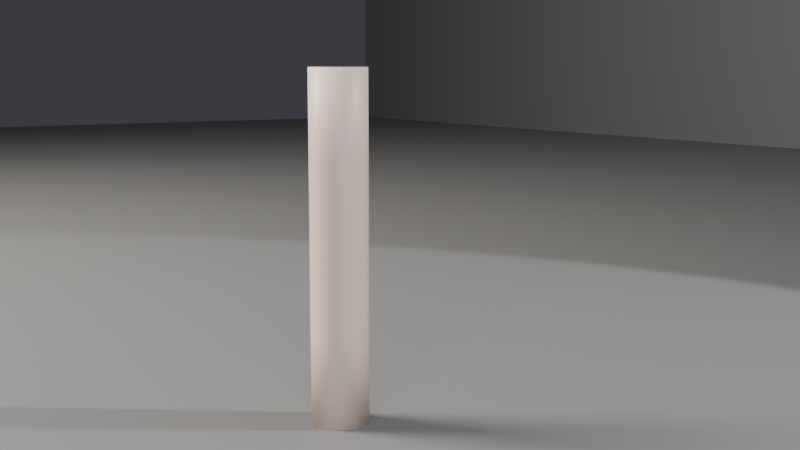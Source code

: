 # Source: ch02_12_arm_starter.blend  (saved by Blender 5.3.31; exported with 4.5.12 LTS)
import bpy
from mathutils import Matrix  # noqa: F401  (used for matrix-valued properties, if any)

bpy.ops.wm.read_factory_settings(use_empty=True)
scene = bpy.context.scene
scene.name = 'SC_Arm'

# ---- collections
col_set = bpy.data.collections.new('SET'); scene.collection.children.link(col_set)
col_lights = bpy.data.collections.new('LIGHTS'); scene.collection.children.link(col_lights)
col_cameras = bpy.data.collections.new('CAMERAS'); scene.collection.children.link(col_cameras)
col_character = bpy.data.collections.new('CHARACTER'); scene.collection.children.link(col_character)

# ---- materials (node trees are filled in below, after node groups)
mat_mat_studio_grey = bpy.data.materials.new('MAT_Studio_Grey')
mat_mat_studio_grey.diffuse_color = (0.18, 0.18, 0.18, 1.0)
mat_mat_skin = bpy.data.materials.new('MAT_Skin')
mat_mat_skin.diffuse_color = (0.8, 0.6, 0.5, 1.0)

# ---- material node trees
mat_mat_studio_grey.use_nodes = True; mat_mat_studio_grey.node_tree.nodes.clear()
_N = mat_mat_studio_grey.node_tree.nodes; _L = mat_mat_studio_grey.node_tree.links
n0 = _N.new('ShaderNodeBsdfPrincipled'); n0.name = 'Principled BSDF'; n0.location = (-200, 100)
n0.inputs[0].default_value = (0.18, 0.18, 0.18, 1.0)
n0.inputs[2].default_value = 0.6
n0.inputs[10].default_value = 0.005
n1 = _N.new('ShaderNodeOutputMaterial'); n1.name = 'Material Output'; n1.location = (200, 100)
_L.new(n0.outputs[0], n1.inputs[0])
n1.is_active_output = True
mat_mat_skin.use_nodes = True; mat_mat_skin.node_tree.nodes.clear()
_N = mat_mat_skin.node_tree.nodes; _L = mat_mat_skin.node_tree.links
n0 = _N.new('ShaderNodeBsdfPrincipled'); n0.name = 'Principled BSDF'; n0.location = (-200, 100)
n0.inputs[0].default_value = (0.8, 0.6, 0.5, 1.0)
n0.inputs[10].default_value = 0.005
n1 = _N.new('ShaderNodeOutputMaterial'); n1.name = 'Material Output'; n1.location = (200, 100)
_L.new(n0.outputs[0], n1.inputs[0])
n1.is_active_output = True

# ---- world
world_wo_neutral = bpy.data.worlds.new('WO_Neutral'); scene.world = world_wo_neutral
world_wo_neutral.use_nodes = True; world_wo_neutral.node_tree.nodes.clear()
_N = world_wo_neutral.node_tree.nodes; _L = world_wo_neutral.node_tree.links
n0 = _N.new('ShaderNodeBackground'); n0.name = 'Background'; n0.location = (-200, 100)
n0.inputs[0].default_value = (0.05, 0.05, 0.06, 1.0)
n1 = _N.new('ShaderNodeOutputWorld'); n1.name = 'World Output'; n1.location = (200, 100)
_L.new(n0.outputs[0], n1.inputs[0])
n1.is_active_output = True

# ---- cameras
cam_ca_main = bpy.data.cameras.new('CA_Main')
cam_ca_main.clip_end = 200.0

# ---- lights
light_la_key = bpy.data.lights.new('LA_Key', 'AREA')
light_la_key.color = (1.0, 0.95, 0.88)
light_la_key.energy = 600.0
light_la_key.size = 2.0
light_la_fill = bpy.data.lights.new('LA_Fill', 'AREA')
light_la_fill.color = (0.85, 0.9, 1.0)
light_la_fill.energy = 150.0
light_la_fill.size = 3.0
light_la_rim = bpy.data.lights.new('LA_Rim', 'SPOT')
light_la_rim.energy = 500.0

# ---- meshes
me_me_floor = bpy.data.meshes.new('ME_Floor')
me_me_floor.from_pydata([(-10.0, -10.0, 0.0), (10.0, -10.0, 0.0), (-10.0, 10.0, 0.0), (10.0, 10.0, 0.0)], [], [(0, 1, 3, 2)])
_uv = me_me_floor.uv_layers.new(name='UVMap')
_uv.uv.foreach_set('vector', [0.0, 0.0, 1.0, 0.0, 1.0, 1.0, 0.0, 1.0])
me_me_floor.materials.append(mat_mat_studio_grey)
me_me_floor.update()
me_me_backdrop = bpy.data.meshes.new('ME_Backdrop')
me_me_backdrop.from_pydata([(-10.0, -10.0, 0.0), (10.0, -10.0, 0.0), (-10.0, 10.0, 0.0), (10.0, 10.0, 0.0)], [], [(0, 1, 3, 2)])
_uv = me_me_backdrop.uv_layers.new(name='UVMap')
_uv.uv.foreach_set('vector', [0.0, 0.0, 1.0, 0.0, 1.0, 1.0, 0.0, 1.0])
me_me_backdrop.materials.append(mat_mat_studio_grey)
me_me_backdrop.update()
me_me_arm = bpy.data.meshes.new('ME_Arm')
me_me_arm.from_pydata([(0.05, 0.0, 0.0), (0.04619, 0.01913, 0.0), (0.03536, 0.03536, 0.0), (0.01913, 0.04619, 0.0), (3.062e-18, 0.05, 0.0), (-0.01913, 0.04619, 0.0), (-0.03536, 0.03536, 0.0), (-0.04619, 0.01913, 0.0), (-0.05, 6.123e-18, 0.0), (-0.04619, -0.01913, 0.0), (-0.03536, -0.03536, 0.0), (-0.01913, -0.04619, 0.0), (-9.185e-18, -0.05, 0.0), (0.01913, -0.04619, 0.0), (0.03536, -0.03536, 0.0), (0.04619, -0.01913, 0.0), (0.05, 0.0, 0.15), (0.04619, 0.01913, 0.15), (0.03536, 0.03536, 0.15), (0.01913, 0.04619, 0.15), (3.062e-18, 0.05, 0.15), (-0.01913, 0.04619, 0.15), (-0.03536, 0.03536, 0.15), (-0.04619, 0.01913, 0.15), (-0.05, 6.123e-18, 0.15), (-0.04619, -0.01913, 0.15), (-0.03536, -0.03536, 0.15), (-0.01913, -0.04619, 0.15), (-9.185e-18, -0.05, 0.15), (0.01913, -0.04619, 0.15), (0.03536, -0.03536, 0.15), (0.04619, -0.01913, 0.15), (0.05, 0.0, 0.3), (0.04619, 0.01913, 0.3), (0.03536, 0.03536, 0.3), (0.01913, 0.04619, 0.3), (3.062e-18, 0.05, 0.3), (-0.01913, 0.04619, 0.3), (-0.03536, 0.03536, 0.3), (-0.04619, 0.01913, 0.3), (-0.05, 6.123e-18, 0.3), (-0.04619, -0.01913, 0.3), (-0.03536, -0.03536, 0.3), (-0.01913, -0.04619, 0.3), (-9.185e-18, -0.05, 0.3), (0.01913, -0.04619, 0.3), (0.03536, -0.03536, 0.3), (0.04619, -0.01913, 0.3), (0.05, 0.0, 0.45), (0.04619, 0.01913, 0.45), (0.03536, 0.03536, 0.45), (0.01913, 0.04619, 0.45), (3.062e-18, 0.05, 0.45), (-0.01913, 0.04619, 0.45), (-0.03536, 0.03536, 0.45), (-0.04619, 0.01913, 0.45), (-0.05, 6.123e-18, 0.45), (-0.04619, -0.01913, 0.45), (-0.03536, -0.03536, 0.45), (-0.01913, -0.04619, 0.45), (-9.185e-18, -0.05, 0.45), (0.01913, -0.04619, 0.45), (0.03536, -0.03536, 0.45), (0.04619, -0.01913, 0.45), (0.05, 0.0, 0.6), (0.04619, 0.01913, 0.6), (0.03536, 0.03536, 0.6), (0.01913, 0.04619, 0.6), (3.062e-18, 0.05, 0.6), (-0.01913, 0.04619, 0.6), (-0.03536, 0.03536, 0.6), (-0.04619, 0.01913, 0.6), (-0.05, 6.123e-18, 0.6), (-0.04619, -0.01913, 0.6), (-0.03536, -0.03536, 0.6), (-0.01913, -0.04619, 0.6), (-9.185e-18, -0.05, 0.6), (0.01913, -0.04619, 0.6), (0.03536, -0.03536, 0.6), (0.04619, -0.01913, 0.6)], [], [(0, 1, 17, 16), (1, 2, 18, 17), (2, 3, 19, 18), (3, 4, 20, 19), (4, 5, 21, 20), (5, 6, 22, 21), (6, 7, 23, 22), (7, 8, 24, 23), (8, 9, 25, 24), (9, 10, 26, 25), (10, 11, 27, 26), (11, 12, 28, 27), (12, 13, 29, 28), (13, 14, 30, 29), (14, 15, 31, 30), (15, 0, 16, 31), (16, 17, 33, 32), (17, 18, 34, 33), (18, 19, 35, 34), (19, 20, 36, 35), (20, 21, 37, 36), (21, 22, 38, 37), (22, 23, 39, 38), (23, 24, 40, 39), (24, 25, 41, 40), (25, 26, 42, 41), (26, 27, 43, 42), (27, 28, 44, 43), (28, 29, 45, 44), (29, 30, 46, 45), (30, 31, 47, 46), (31, 16, 32, 47), (32, 33, 49, 48), (33, 34, 50, 49), (34, 35, 51, 50), (35, 36, 52, 51), (36, 37, 53, 52), (37, 38, 54, 53), (38, 39, 55, 54), (39, 40, 56, 55), (40, 41, 57, 56), (41, 42, 58, 57), (42, 43, 59, 58), (43, 44, 60, 59), (44, 45, 61, 60), (45, 46, 62, 61), (46, 47, 63, 62), (47, 32, 48, 63), (48, 49, 65, 64), (49, 50, 66, 65), (50, 51, 67, 66), (51, 52, 68, 67), (52, 53, 69, 68), (53, 54, 70, 69), (54, 55, 71, 70), (55, 56, 72, 71), (56, 57, 73, 72), (57, 58, 74, 73), (58, 59, 75, 74), (59, 60, 76, 75), (60, 61, 77, 76), (61, 62, 78, 77), (62, 63, 79, 78), (63, 48, 64, 79), (15, 14, 13, 12, 11, 10, 9, 8, 7, 6, 5, 4, 3, 2, 1, 0), (64, 65, 66, 67, 68, 69, 70, 71, 72, 73, 74, 75, 76, 77, 78, 79)])
me_me_arm.polygons.foreach_set('use_smooth', [True] * 66)
me_me_arm.materials.append(mat_mat_skin)
me_me_arm.update()
arm_ar_arm = bpy.data.armatures.new('AR_Arm')  # bones are not reproduced

# ---- objects
ob_geo_floor = bpy.data.objects.new('GEO_Floor', me_me_floor)
ob_geo_backdrop = bpy.data.objects.new('GEO_Backdrop', me_me_backdrop)
ob_lgt_key = bpy.data.objects.new('LGT_Key', light_la_key)
ob_lgt_fill = bpy.data.objects.new('LGT_Fill', light_la_fill)
ob_lgt_rim = bpy.data.objects.new('LGT_Rim', light_la_rim)
ob_emp_target = bpy.data.objects.new('EMP_Target', None)
ob_cam_main = bpy.data.objects.new('CAM_Main', cam_ca_main)
ob_geo_arm = bpy.data.objects.new('GEO_Arm', me_me_arm)
ob_arm_arm = bpy.data.objects.new('ARM_Arm', arm_ar_arm)
ob_emp_elbow = bpy.data.objects.new('EMP_Elbow', None)

# ---- transforms, parenting, visibility, modifiers, constraints
ob_geo_floor.location = (0.0, 0.0, 0.0)
ob_geo_backdrop.location = (0.0, 6.0, 10.0)
ob_geo_backdrop.rotation_euler = (1.571, 0.0, 0.0)
ob_lgt_key.location = (-3.0, -3.0, 4.0)
_c = ob_lgt_key.constraints.new('TRACK_TO'); _c.name = 'Track To'
_c.target = ob_emp_target
ob_lgt_fill.location = (3.5, -2.5, 2.0)
_c = ob_lgt_fill.constraints.new('TRACK_TO'); _c.name = 'Track To'
_c.target = ob_emp_target
ob_lgt_rim.location = (1.8, 2.6, 3.2)
_c = ob_lgt_rim.constraints.new('TRACK_TO'); _c.name = 'Track To'
_c.target = ob_emp_target
ob_emp_target.location = (0.0, 0.12, 0.33)
ob_emp_target.empty_display_size = 0.5
ob_cam_main.location = (1.6, -0.9, 0.6)
_c = ob_cam_main.constraints.new('TRACK_TO'); _c.name = 'Track To'
_c.target = ob_emp_target
ob_geo_arm.parent = ob_arm_arm
ob_geo_arm.location = (0.0, 0.0, 0.0)
_vg = ob_geo_arm.vertex_groups.new(name='UpperArm')
for _i, _w in zip([0, 1, 2, 3, 4, 5, 6, 7, 8, 9, 10, 11, 12, 13, 14, 15, 16, 17, 18, 19, 20, 21, 22, 23, 24, 25, 26, 27, 28, 29, 30, 31, 32, 33, 34, 35, 36, 37, 38, 39, 40, 41, 42, 43, 44, 45, 46, 47, 48, 49, 50, 51, 52, 53, 54, 55, 56, 57, 58, 59, 60, 61, 62, 63, 64, 65, 66, 67, 68, 69, 70, 71, 72, 73, 74, 75, 76, 77, 78, 79], [1.0, 1.0, 1.0, 1.0, 1.0, 1.0, 1.0, 1.0, 1.0, 1.0, 1.0, 1.0, 1.0, 1.0, 1.0, 1.0, 1.0, 1.0, 1.0, 1.0, 1.0, 1.0, 1.0, 1.0, 1.0, 1.0, 1.0, 1.0, 1.0, 1.0, 1.0, 1.0, 0.5, 0.5, 0.5, 0.5, 0.5, 0.5, 0.5, 0.5, 0.5, 0.5, 0.5, 0.5, 0.5, 0.5, 0.5, 0.5, 0.0, 0.0, 0.0, 0.0, 0.0, 0.0, 0.0, 0.0, 0.0, 0.0, 0.0, 0.0, 0.0, 0.0, 0.0, 0.0, 0.0, 0.0, 0.0, 0.0, 0.0, 0.0, 0.0, 0.0, 0.0, 0.0, 0.0, 0.0, 0.0, 0.0, 0.0, 0.0]): _vg.add([_i], _w, 'REPLACE')
_vg = ob_geo_arm.vertex_groups.new(name='Forearm')
for _i, _w in zip([0, 1, 2, 3, 4, 5, 6, 7, 8, 9, 10, 11, 12, 13, 14, 15, 16, 17, 18, 19, 20, 21, 22, 23, 24, 25, 26, 27, 28, 29, 30, 31, 32, 33, 34, 35, 36, 37, 38, 39, 40, 41, 42, 43, 44, 45, 46, 47, 48, 49, 50, 51, 52, 53, 54, 55, 56, 57, 58, 59, 60, 61, 62, 63, 64, 65, 66, 67, 68, 69, 70, 71, 72, 73, 74, 75, 76, 77, 78, 79], [0.0, 0.0, 0.0, 0.0, 0.0, 0.0, 0.0, 0.0, 0.0, 0.0, 0.0, 0.0, 0.0, 0.0, 0.0, 0.0, 0.0, 0.0, 0.0, 0.0, 0.0, 0.0, 0.0, 0.0, 0.0, 0.0, 0.0, 0.0, 0.0, 0.0, 0.0, 0.0, 0.5, 0.5, 0.5, 0.5, 0.5, 0.5, 0.5, 0.5, 0.5, 0.5, 0.5, 0.5, 0.5, 0.5, 0.5, 0.5, 1.0, 1.0, 1.0, 1.0, 1.0, 1.0, 1.0, 1.0, 1.0, 1.0, 1.0, 1.0, 1.0, 1.0, 1.0, 1.0, 1.0, 1.0, 1.0, 1.0, 1.0, 1.0, 1.0, 1.0, 1.0, 1.0, 1.0, 1.0, 1.0, 1.0, 1.0, 1.0]): _vg.add([_i], _w, 'REPLACE')
_m = ob_geo_arm.modifiers.new('Armature', 'ARMATURE')
_m.object = ob_arm_arm
ob_arm_arm.location = (0.0, 0.0, 0.0)
ob_emp_elbow.location = (0.0, 0.0, 0.3)
ob_emp_elbow.empty_display_type = 'SPHERE'
ob_emp_elbow.empty_display_size = 0.07
ob_emp_elbow.hide_render = True

# ---- collection membership
col_set.objects.link(ob_geo_floor)
col_set.objects.link(ob_geo_backdrop)
col_lights.objects.link(ob_lgt_key)
col_lights.objects.link(ob_lgt_fill)
col_lights.objects.link(ob_lgt_rim)
col_cameras.objects.link(ob_emp_target)
col_cameras.objects.link(ob_cam_main)
col_character.objects.link(ob_geo_arm)
col_character.objects.link(ob_arm_arm)
col_character.objects.link(ob_emp_elbow)

# ---- scene / render settings (as saved in the file)
scene.camera = ob_cam_main
scene.frame_start = 1; scene.frame_end = 250; scene.frame_set(1)
scene.render.engine = 'BLENDER_EEVEE_NEXT'
scene.render.resolution_percentage = 50
scene.render.bake_bias = 0.0
scene.render.bake_samples = 0
scene.render.compositor_device = 'GPU'
scene.eevee.use_volume_custom_range = False
scene.eevee.fast_gi_thickness_near = 0.1
scene.eevee.fast_gi_thickness_far = 0.0
scene.eevee.ray_tracing_options.screen_trace_thickness = 0.1
bpy.context.view_layer.update()
